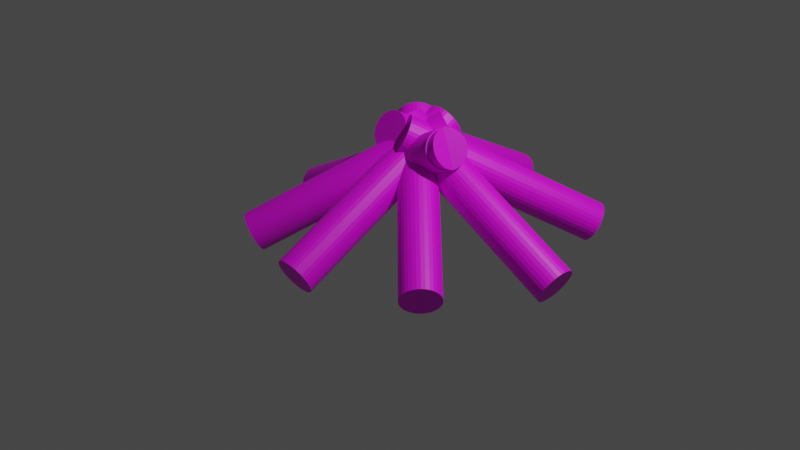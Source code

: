 # Source: ObjectUnlitCampfire.blend  (saved by Blender 3.4.6; exported with 4.5.12 LTS)
import bpy
from mathutils import Matrix  # noqa: F401  (used for matrix-valued properties, if any)

bpy.ops.wm.read_factory_settings(use_empty=True)
scene = bpy.context.scene
scene.name = 'Scene'

# ---- collections
col_collection = bpy.data.collections.new('Collection'); scene.collection.children.link(col_collection)

# ---- images (referenced by path relative to the original .blend; pixels are not part of the script)
import os
ASSET_DIR = os.environ.get("B2B_ASSET_DIR", "")  # directory of the original .blend (textures are referenced by path, not embedded)
HERE = os.path.dirname(os.path.abspath(__file__))  # packed textures are extracted next to this script under _unpacked/

def load_image(name, relpath, width, height, colorspace="sRGB"):
    """Load a texture the original file referenced (path relative to the .blend, or extracted next to this script)."""
    p = next((c for c in (os.path.join(HERE, relpath), os.path.join(ASSET_DIR, relpath)) if relpath and os.path.exists(c)), "")
    if p:
        img = bpy.data.images.load(p, check_existing=True)
        img.name = name
    else:  # same state as the original file: an image datablock whose file is absent (Cycles renders it pink)
        img = bpy.data.images.new(name, width, height)
        img.source = "FILE"
        img.filepath = "//" + (relpath or name)
    img.colorspace_settings.name = colorspace
    return img
img_objectunlitcampfire_texture_png = load_image('ObjectUnlitCampfire_Texture.png', 'ObjectUnlitCampfire_Texture.png', 1024, 1024, 'sRGB')

# ---- materials (node trees are filled in below, after node groups)
mat_material = bpy.data.materials.new('Material')
mat_material.alpha_threshold = 0.0
mat_material.use_transparent_shadow = False
mat_material.roughness = 0.5
mat_material.line_color = (0.0, 0.0, 0.0, 1.0)

# ---- material node trees
mat_material.use_nodes = True; mat_material.node_tree.nodes.clear()
_N = mat_material.node_tree.nodes; _L = mat_material.node_tree.links
n0 = _N.new('ShaderNodeOutputMaterial'); n0.name = 'Material Output'; n0.location = (300, 300)
n1 = _N.new('ShaderNodeBsdfPrincipled'); n1.name = 'Principled BSDF'; n1.location = (10, 300)
n1.distribution = 'GGX'
n1.subsurface_method = 'RANDOM_WALK_SKIN'
n1.inputs[3].default_value = 1.45
n1.inputs[27].default_value = (0.0, 0.0, 0.0, 1.0)
n1.inputs[28].default_value = 1.0
n2 = _N.new('ShaderNodeTexImage'); n2.name = 'Image Texture'; n2.location = (-393, 178)
n2.image = img_objectunlitcampfire_texture_png
_L.new(n1.outputs[0], n0.inputs[0])
_L.new(n2.outputs[0], n1.inputs[0])
n0.is_active_output = True

# ---- world
world_world = bpy.data.worlds.new('World'); scene.world = world_world
world_world.use_nodes = True; world_world.node_tree.nodes.clear()
_N = world_world.node_tree.nodes; _L = world_world.node_tree.links
n0 = _N.new('ShaderNodeOutputWorld'); n0.name = 'World Output'; n0.location = (300, 300)
n1 = _N.new('ShaderNodeBackground'); n1.name = 'Background'; n1.location = (10, 300)
n1.inputs[0].default_value = (0.05088, 0.05088, 0.05088, 1.0)
_L.new(n1.outputs[0], n0.inputs[0])
n0.is_active_output = True
world_world.color = (0.05088, 0.05088, 0.05088)
world_world.use_sun_shadow = False
world_world.sun_shadow_jitter_overblur = 0.0

# ---- cameras
cam_camera = bpy.data.cameras.new('Camera')
cam_camera.clip_end = 100.0
cam_camera.ortho_scale = 7.314

# ---- lights
light_light = bpy.data.lights.new('Light', 'POINT')
light_light.transmission_factor = 0.0
light_light.energy = 1000.0
light_light.shadow_soft_size = 0.1
light_light.shadow_maximum_resolution = 0.006
light_light.use_absolute_resolution = True

# ---- meshes
me_cylinder = bpy.data.meshes.new('Cylinder')
me_cylinder.from_pydata([(0.0, 0.2041, -1.105), (0.0, 0.2041, 1.105), (0.04062, 0.2002, -1.105), (0.04062, 0.2002, 1.105), (0.07968, 0.1886, -1.105), (0.07968, 0.1886, 1.105), (0.1157, 0.1697, -1.105), (0.1157, 0.1697, 1.105), (0.1472, 0.1443, -1.105), (0.1472, 0.1443, 1.105), (0.1731, 0.1134, -1.105), (0.1731, 0.1134, 1.105), (0.1924, 0.07811, -1.105), (0.1924, 0.07811, 1.105), (0.2042, 0.03982, -1.105), (0.2042, 0.03982, 1.105), (0.2082, 0.0, -1.105), (0.2082, 0.0, 1.105), (0.2042, -0.03982, -1.105), (0.2042, -0.03982, 1.105), (0.1924, -0.07811, -1.105), (0.1924, -0.07811, 1.105), (0.1731, -0.1134, -1.105), (0.1731, -0.1134, 1.105), (0.1472, -0.1443, -1.105), (0.1472, -0.1443, 1.105), (0.1157, -0.1697, -1.105), (0.1157, -0.1697, 1.105), (0.07968, -0.1886, -1.105), (0.07968, -0.1886, 1.105), (0.04062, -0.2002, -1.105), (0.04062, -0.2002, 1.105), (0.0, -0.2041, -1.105), (0.0, -0.2041, 1.105), (-0.04062, -0.2002, -1.105), (-0.04062, -0.2002, 1.105), (-0.07968, -0.1886, -1.105), (-0.07968, -0.1886, 1.105), (-0.1157, -0.1697, -1.105), (-0.1157, -0.1697, 1.105), (-0.1472, -0.1443, -1.105), (-0.1472, -0.1443, 1.105), (-0.1731, -0.1134, -1.105), (-0.1731, -0.1134, 1.105), (-0.1924, -0.07811, -1.105), (-0.1924, -0.07811, 1.105), (-0.2042, -0.03982, -1.105), (-0.2042, -0.03982, 1.105), (-0.2082, 0.0, -1.105), (-0.2082, 0.0, 1.105), (-0.2042, 0.03982, -1.105), (-0.2042, 0.03982, 1.105), (-0.1924, 0.07811, -1.105), (-0.1924, 0.07811, 1.105), (-0.1731, 0.1134, -1.105), (-0.1731, 0.1134, 1.105), (-0.1472, 0.1443, -1.105), (-0.1472, 0.1443, 1.105), (-0.1157, 0.1697, -1.105), (-0.1157, 0.1697, 1.105), (-0.07968, 0.1886, -1.105), (-0.07968, 0.1886, 1.105), (-0.04062, 0.2002, -1.105), (-0.04062, 0.2002, 1.105)], [], [(0, 1, 3, 2), (2, 3, 5, 4), (4, 5, 7, 6), (6, 7, 9, 8), (8, 9, 11, 10), (10, 11, 13, 12), (12, 13, 15, 14), (14, 15, 17, 16), (16, 17, 19, 18), (18, 19, 21, 20), (20, 21, 23, 22), (22, 23, 25, 24), (24, 25, 27, 26), (26, 27, 29, 28), (28, 29, 31, 30), (30, 31, 33, 32), (32, 33, 35, 34), (34, 35, 37, 36), (36, 37, 39, 38), (38, 39, 41, 40), (40, 41, 43, 42), (42, 43, 45, 44), (44, 45, 47, 46), (46, 47, 49, 48), (48, 49, 51, 50), (50, 51, 53, 52), (52, 53, 55, 54), (54, 55, 57, 56), (56, 57, 59, 58), (58, 59, 61, 60), (3, 1, 63, 61, 59, 57, 55, 53, 51, 49, 47, 45, 43, 41, 39, 37, 35, 33, 31, 29, 27, 25, 23, 21, 19, 17, 15, 13, 11, 9, 7, 5), (60, 61, 63, 62), (62, 63, 1, 0), (0, 2, 4, 6, 8, 10, 12, 14, 16, 18, 20, 22, 24, 26, 28, 30, 32, 34, 36, 38, 40, 42, 44, 46, 48, 50, 52, 54, 56, 58, 60, 62)])
_uv = me_cylinder.uv_layers.new(name='UVMap')
_uv.uv.foreach_set('vector', [1.0, 0.5, 1.0, 1.0, 0.9688, 1.0, 0.9688, 0.5, 0.9688, 0.5, 0.9688, 1.0, 0.9375, 1.0, 0.9375, 0.5, 0.9375, 0.5, 0.9375, 1.0, 0.9062, 1.0, 0.9062, 0.5, 0.9062, 0.5, 0.9062, 1.0, 0.875, 1.0, 0.875, 0.5, 0.875, 0.5, 0.875, 1.0, 0.8438, 1.0, 0.8438, 0.5, 0.8438, 0.5, 0.8438, 1.0, 0.8125, 1.0, 0.8125, 0.5, 0.8125, 0.5, 0.8125, 1.0, 0.7812, 1.0, 0.7812, 0.5, 0.7812, 0.5, 0.7812, 1.0, 0.75, 1.0, 0.75, 0.5, 0.75, 0.5, 0.75, 1.0, 0.7188, 1.0, 0.7188, 0.5, 0.7188, 0.5, 0.7188, 1.0, 0.6875, 1.0, 0.6875, 0.5, 0.6875, 0.5, 0.6875, 1.0, 0.6562, 1.0, 0.6562, 0.5, 0.6562, 0.5, 0.6562, 1.0, 0.625, 1.0, 0.625, 0.5, 0.625, 0.5, 0.625, 1.0, 0.5938, 1.0, 0.5938, 0.5, 0.5938, 0.5, 0.5938, 1.0, 0.5625, 1.0, 0.5625, 0.5, 0.5625, 0.5, 0.5625, 1.0, 0.5312, 1.0, 0.5312, 0.5, 0.5312, 0.5, 0.5312, 1.0, 0.5, 1.0, 0.5, 0.5, 0.5, 0.5, 0.5, 1.0, 0.4688, 1.0, 0.4688, 0.5, 0.4688, 0.5, 0.4688, 1.0, 0.4375, 1.0, 0.4375, 0.5, 0.4375, 0.5, 0.4375, 1.0, 0.4062, 1.0, 0.4062, 0.5, 0.4062, 0.5, 0.4062, 1.0, 0.375, 1.0, 0.375, 0.5, 0.375, 0.5, 0.375, 1.0, 0.3438, 1.0, 0.3438, 0.5, 0.3438, 0.5, 0.3438, 1.0, 0.3125, 1.0, 0.3125, 0.5, 0.3125, 0.5, 0.3125, 1.0, 0.2812, 1.0, 0.2812, 0.5, 0.2812, 0.5, 0.2812, 1.0, 0.25, 1.0, 0.25, 0.5, 0.25, 0.5, 0.25, 1.0, 0.2188, 1.0, 0.2188, 0.5, 0.2188, 0.5, 0.2188, 1.0, 0.1875, 1.0, 0.1875, 0.5, 0.1875, 0.5, 0.1875, 1.0, 0.1562, 1.0, 0.1562, 0.5, 0.1562, 0.5, 0.1562, 1.0, 0.125, 1.0, 0.125, 0.5, 0.125, 0.5, 0.125, 1.0, 0.09375, 1.0, 0.09375, 0.5, 0.09375, 0.5, 0.09375, 1.0, 0.0625, 1.0, 0.0625, 0.5, 0.2968, 0.4854, 0.25, 0.49, 0.2032, 0.4854, 0.1582, 0.4717, 0.1167, 0.4496, 0.08029, 0.4197, 0.05045, 0.3833, 0.02827, 0.3418, 0.01461, 0.2968, 0.01, 0.25, 0.01461, 0.2032, 0.02827, 0.1582, 0.05045, 0.1167, 0.08029, 0.08029, 0.1167, 0.05045, 0.1582, 0.02827, 0.2032, 0.01461, 0.25, 0.01, 0.2968, 0.01461, 0.3418, 0.02827, 0.3833, 0.05045, 0.4197, 0.08029, 0.4496, 0.1167, 0.4717, 0.1582, 0.4854, 0.2032, 0.49, 0.25, 0.4854, 0.2968, 0.4717, 0.3418, 0.4496, 0.3833, 0.4197, 0.4197, 0.3833, 0.4496, 0.3418, 0.4717, 0.0625, 0.5, 0.0625, 1.0, 0.03125, 1.0, 0.03125, 0.5, 0.03125, 0.5, 0.03125, 1.0, 0.0, 1.0, 0.0, 0.5, 0.75, 0.49, 0.7968, 0.4854, 0.8418, 0.4717, 0.8833, 0.4496, 0.9197, 0.4197, 0.9496, 0.3833, 0.9717, 0.3418, 0.9854, 0.2968, 0.99, 0.25, 0.9854, 0.2032, 0.9717, 0.1582, 0.9496, 0.1167, 0.9197, 0.08029, 0.8833, 0.05045, 0.8418, 0.02827, 0.7968, 0.01461, 0.75, 0.01, 0.7032, 0.01461, 0.6582, 0.02827, 0.6167, 0.05045, 0.5803, 0.08029, 0.5504, 0.1167, 0.5283, 0.1582, 0.5146, 0.2032, 0.51, 0.25, 0.5146, 0.2968, 0.5283, 0.3418, 0.5504, 0.3833, 0.5803, 0.4197, 0.6167, 0.4496, 0.6582, 0.4717, 0.7032, 0.4854])
me_cylinder.materials.append(mat_material)
me_cylinder.update()
me_cylinder_001 = bpy.data.meshes.new('Cylinder.001')
me_cylinder_001.from_pydata([(0.0, 0.2041, -1.105), (0.0, 0.2041, 1.105), (0.04062, 0.2002, -1.105), (0.04062, 0.2002, 1.105), (0.07968, 0.1886, -1.105), (0.07968, 0.1886, 1.105), (0.1157, 0.1697, -1.105), (0.1157, 0.1697, 1.105), (0.1472, 0.1443, -1.105), (0.1472, 0.1443, 1.105), (0.1731, 0.1134, -1.105), (0.1731, 0.1134, 1.105), (0.1924, 0.07811, -1.105), (0.1924, 0.07811, 1.105), (0.2042, 0.03982, -1.105), (0.2042, 0.03982, 1.105), (0.2082, 0.0, -1.105), (0.2082, 0.0, 1.105), (0.2042, -0.03982, -1.105), (0.2042, -0.03982, 1.105), (0.1924, -0.07811, -1.105), (0.1924, -0.07811, 1.105), (0.1731, -0.1134, -1.105), (0.1731, -0.1134, 1.105), (0.1472, -0.1443, -1.105), (0.1472, -0.1443, 1.105), (0.1157, -0.1697, -1.105), (0.1157, -0.1697, 1.105), (0.07968, -0.1886, -1.105), (0.07968, -0.1886, 1.105), (0.04062, -0.2002, -1.105), (0.04062, -0.2002, 1.105), (0.0, -0.2041, -1.105), (0.0, -0.2041, 1.105), (-0.04062, -0.2002, -1.105), (-0.04062, -0.2002, 1.105), (-0.07968, -0.1886, -1.105), (-0.07968, -0.1886, 1.105), (-0.1157, -0.1697, -1.105), (-0.1157, -0.1697, 1.105), (-0.1472, -0.1443, -1.105), (-0.1472, -0.1443, 1.105), (-0.1731, -0.1134, -1.105), (-0.1731, -0.1134, 1.105), (-0.1924, -0.07811, -1.105), (-0.1924, -0.07811, 1.105), (-0.2042, -0.03982, -1.105), (-0.2042, -0.03982, 1.105), (-0.2082, 0.0, -1.105), (-0.2082, 0.0, 1.105), (-0.2042, 0.03982, -1.105), (-0.2042, 0.03982, 1.105), (-0.1924, 0.07811, -1.105), (-0.1924, 0.07811, 1.105), (-0.1731, 0.1134, -1.105), (-0.1731, 0.1134, 1.105), (-0.1472, 0.1443, -1.105), (-0.1472, 0.1443, 1.105), (-0.1157, 0.1697, -1.105), (-0.1157, 0.1697, 1.105), (-0.07968, 0.1886, -1.105), (-0.07968, 0.1886, 1.105), (-0.04062, 0.2002, -1.105), (-0.04062, 0.2002, 1.105)], [], [(0, 1, 3, 2), (2, 3, 5, 4), (4, 5, 7, 6), (6, 7, 9, 8), (8, 9, 11, 10), (10, 11, 13, 12), (12, 13, 15, 14), (14, 15, 17, 16), (16, 17, 19, 18), (18, 19, 21, 20), (20, 21, 23, 22), (22, 23, 25, 24), (24, 25, 27, 26), (26, 27, 29, 28), (28, 29, 31, 30), (30, 31, 33, 32), (32, 33, 35, 34), (34, 35, 37, 36), (36, 37, 39, 38), (38, 39, 41, 40), (40, 41, 43, 42), (42, 43, 45, 44), (44, 45, 47, 46), (46, 47, 49, 48), (48, 49, 51, 50), (50, 51, 53, 52), (52, 53, 55, 54), (54, 55, 57, 56), (56, 57, 59, 58), (58, 59, 61, 60), (3, 1, 63, 61, 59, 57, 55, 53, 51, 49, 47, 45, 43, 41, 39, 37, 35, 33, 31, 29, 27, 25, 23, 21, 19, 17, 15, 13, 11, 9, 7, 5), (60, 61, 63, 62), (62, 63, 1, 0), (0, 2, 4, 6, 8, 10, 12, 14, 16, 18, 20, 22, 24, 26, 28, 30, 32, 34, 36, 38, 40, 42, 44, 46, 48, 50, 52, 54, 56, 58, 60, 62)])
_uv = me_cylinder_001.uv_layers.new(name='UVMap')
_uv.uv.foreach_set('vector', [1.0, 0.5, 1.0, 1.0, 0.9688, 1.0, 0.9688, 0.5, 0.9688, 0.5, 0.9688, 1.0, 0.9375, 1.0, 0.9375, 0.5, 0.9375, 0.5, 0.9375, 1.0, 0.9062, 1.0, 0.9062, 0.5, 0.9062, 0.5, 0.9062, 1.0, 0.875, 1.0, 0.875, 0.5, 0.875, 0.5, 0.875, 1.0, 0.8438, 1.0, 0.8438, 0.5, 0.8438, 0.5, 0.8438, 1.0, 0.8125, 1.0, 0.8125, 0.5, 0.8125, 0.5, 0.8125, 1.0, 0.7812, 1.0, 0.7812, 0.5, 0.7812, 0.5, 0.7812, 1.0, 0.75, 1.0, 0.75, 0.5, 0.75, 0.5, 0.75, 1.0, 0.7188, 1.0, 0.7188, 0.5, 0.7188, 0.5, 0.7188, 1.0, 0.6875, 1.0, 0.6875, 0.5, 0.6875, 0.5, 0.6875, 1.0, 0.6562, 1.0, 0.6562, 0.5, 0.6562, 0.5, 0.6562, 1.0, 0.625, 1.0, 0.625, 0.5, 0.625, 0.5, 0.625, 1.0, 0.5938, 1.0, 0.5938, 0.5, 0.5938, 0.5, 0.5938, 1.0, 0.5625, 1.0, 0.5625, 0.5, 0.5625, 0.5, 0.5625, 1.0, 0.5312, 1.0, 0.5312, 0.5, 0.5312, 0.5, 0.5312, 1.0, 0.5, 1.0, 0.5, 0.5, 0.5, 0.5, 0.5, 1.0, 0.4688, 1.0, 0.4688, 0.5, 0.4688, 0.5, 0.4688, 1.0, 0.4375, 1.0, 0.4375, 0.5, 0.4375, 0.5, 0.4375, 1.0, 0.4062, 1.0, 0.4062, 0.5, 0.4062, 0.5, 0.4062, 1.0, 0.375, 1.0, 0.375, 0.5, 0.375, 0.5, 0.375, 1.0, 0.3438, 1.0, 0.3438, 0.5, 0.3438, 0.5, 0.3438, 1.0, 0.3125, 1.0, 0.3125, 0.5, 0.3125, 0.5, 0.3125, 1.0, 0.2812, 1.0, 0.2812, 0.5, 0.2812, 0.5, 0.2812, 1.0, 0.25, 1.0, 0.25, 0.5, 0.25, 0.5, 0.25, 1.0, 0.2188, 1.0, 0.2188, 0.5, 0.2188, 0.5, 0.2188, 1.0, 0.1875, 1.0, 0.1875, 0.5, 0.1875, 0.5, 0.1875, 1.0, 0.1562, 1.0, 0.1562, 0.5, 0.1562, 0.5, 0.1562, 1.0, 0.125, 1.0, 0.125, 0.5, 0.125, 0.5, 0.125, 1.0, 0.09375, 1.0, 0.09375, 0.5, 0.09375, 0.5, 0.09375, 1.0, 0.0625, 1.0, 0.0625, 0.5, 0.2968, 0.4854, 0.25, 0.49, 0.2032, 0.4854, 0.1582, 0.4717, 0.1167, 0.4496, 0.08029, 0.4197, 0.05045, 0.3833, 0.02827, 0.3418, 0.01461, 0.2968, 0.01, 0.25, 0.01461, 0.2032, 0.02827, 0.1582, 0.05045, 0.1167, 0.08029, 0.08029, 0.1167, 0.05045, 0.1582, 0.02827, 0.2032, 0.01461, 0.25, 0.01, 0.2968, 0.01461, 0.3418, 0.02827, 0.3833, 0.05045, 0.4197, 0.08029, 0.4496, 0.1167, 0.4717, 0.1582, 0.4854, 0.2032, 0.49, 0.25, 0.4854, 0.2968, 0.4717, 0.3418, 0.4496, 0.3833, 0.4197, 0.4197, 0.3833, 0.4496, 0.3418, 0.4717, 0.0625, 0.5, 0.0625, 1.0, 0.03125, 1.0, 0.03125, 0.5, 0.03125, 0.5, 0.03125, 1.0, 0.0, 1.0, 0.0, 0.5, 0.75, 0.49, 0.7968, 0.4854, 0.8418, 0.4717, 0.8833, 0.4496, 0.9197, 0.4197, 0.9496, 0.3833, 0.9717, 0.3418, 0.9854, 0.2968, 0.99, 0.25, 0.9854, 0.2032, 0.9717, 0.1582, 0.9496, 0.1167, 0.9197, 0.08029, 0.8833, 0.05045, 0.8418, 0.02827, 0.7968, 0.01461, 0.75, 0.01, 0.7032, 0.01461, 0.6582, 0.02827, 0.6167, 0.05045, 0.5803, 0.08029, 0.5504, 0.1167, 0.5283, 0.1582, 0.5146, 0.2032, 0.51, 0.25, 0.5146, 0.2968, 0.5283, 0.3418, 0.5504, 0.3833, 0.5803, 0.4197, 0.6167, 0.4496, 0.6582, 0.4717, 0.7032, 0.4854])
me_cylinder_001.materials.append(mat_material)
me_cylinder_001.update()
me_cylinder_002 = bpy.data.meshes.new('Cylinder.002')
me_cylinder_002.from_pydata([(0.0, 0.2041, -1.105), (0.0, 0.2041, 1.105), (0.04062, 0.2002, -1.105), (0.04062, 0.2002, 1.105), (0.07968, 0.1886, -1.105), (0.07968, 0.1886, 1.105), (0.1157, 0.1697, -1.105), (0.1157, 0.1697, 1.105), (0.1472, 0.1443, -1.105), (0.1472, 0.1443, 1.105), (0.1731, 0.1134, -1.105), (0.1731, 0.1134, 1.105), (0.1924, 0.07811, -1.105), (0.1924, 0.07811, 1.105), (0.2042, 0.03982, -1.105), (0.2042, 0.03982, 1.105), (0.2082, 0.0, -1.105), (0.2082, 0.0, 1.105), (0.2042, -0.03982, -1.105), (0.2042, -0.03982, 1.105), (0.1924, -0.07811, -1.105), (0.1924, -0.07811, 1.105), (0.1731, -0.1134, -1.105), (0.1731, -0.1134, 1.105), (0.1472, -0.1443, -1.105), (0.1472, -0.1443, 1.105), (0.1157, -0.1697, -1.105), (0.1157, -0.1697, 1.105), (0.07968, -0.1886, -1.105), (0.07968, -0.1886, 1.105), (0.04062, -0.2002, -1.105), (0.04062, -0.2002, 1.105), (0.0, -0.2041, -1.105), (0.0, -0.2041, 1.105), (-0.04062, -0.2002, -1.105), (-0.04062, -0.2002, 1.105), (-0.07968, -0.1886, -1.105), (-0.07968, -0.1886, 1.105), (-0.1157, -0.1697, -1.105), (-0.1157, -0.1697, 1.105), (-0.1472, -0.1443, -1.105), (-0.1472, -0.1443, 1.105), (-0.1731, -0.1134, -1.105), (-0.1731, -0.1134, 1.105), (-0.1924, -0.07811, -1.105), (-0.1924, -0.07811, 1.105), (-0.2042, -0.03982, -1.105), (-0.2042, -0.03982, 1.105), (-0.2082, 0.0, -1.105), (-0.2082, 0.0, 1.105), (-0.2042, 0.03982, -1.105), (-0.2042, 0.03982, 1.105), (-0.1924, 0.07811, -1.105), (-0.1924, 0.07811, 1.105), (-0.1731, 0.1134, -1.105), (-0.1731, 0.1134, 1.105), (-0.1472, 0.1443, -1.105), (-0.1472, 0.1443, 1.105), (-0.1157, 0.1697, -1.105), (-0.1157, 0.1697, 1.105), (-0.07968, 0.1886, -1.105), (-0.07968, 0.1886, 1.105), (-0.04062, 0.2002, -1.105), (-0.04062, 0.2002, 1.105)], [], [(0, 1, 3, 2), (2, 3, 5, 4), (4, 5, 7, 6), (6, 7, 9, 8), (8, 9, 11, 10), (10, 11, 13, 12), (12, 13, 15, 14), (14, 15, 17, 16), (16, 17, 19, 18), (18, 19, 21, 20), (20, 21, 23, 22), (22, 23, 25, 24), (24, 25, 27, 26), (26, 27, 29, 28), (28, 29, 31, 30), (30, 31, 33, 32), (32, 33, 35, 34), (34, 35, 37, 36), (36, 37, 39, 38), (38, 39, 41, 40), (40, 41, 43, 42), (42, 43, 45, 44), (44, 45, 47, 46), (46, 47, 49, 48), (48, 49, 51, 50), (50, 51, 53, 52), (52, 53, 55, 54), (54, 55, 57, 56), (56, 57, 59, 58), (58, 59, 61, 60), (3, 1, 63, 61, 59, 57, 55, 53, 51, 49, 47, 45, 43, 41, 39, 37, 35, 33, 31, 29, 27, 25, 23, 21, 19, 17, 15, 13, 11, 9, 7, 5), (60, 61, 63, 62), (62, 63, 1, 0), (0, 2, 4, 6, 8, 10, 12, 14, 16, 18, 20, 22, 24, 26, 28, 30, 32, 34, 36, 38, 40, 42, 44, 46, 48, 50, 52, 54, 56, 58, 60, 62)])
_uv = me_cylinder_002.uv_layers.new(name='UVMap')
_uv.uv.foreach_set('vector', [1.0, 0.5, 1.0, 1.0, 0.9688, 1.0, 0.9688, 0.5, 0.9688, 0.5, 0.9688, 1.0, 0.9375, 1.0, 0.9375, 0.5, 0.9375, 0.5, 0.9375, 1.0, 0.9062, 1.0, 0.9062, 0.5, 0.9062, 0.5, 0.9062, 1.0, 0.875, 1.0, 0.875, 0.5, 0.875, 0.5, 0.875, 1.0, 0.8438, 1.0, 0.8438, 0.5, 0.8438, 0.5, 0.8438, 1.0, 0.8125, 1.0, 0.8125, 0.5, 0.8125, 0.5, 0.8125, 1.0, 0.7812, 1.0, 0.7812, 0.5, 0.7812, 0.5, 0.7812, 1.0, 0.75, 1.0, 0.75, 0.5, 0.75, 0.5, 0.75, 1.0, 0.7188, 1.0, 0.7188, 0.5, 0.7188, 0.5, 0.7188, 1.0, 0.6875, 1.0, 0.6875, 0.5, 0.6875, 0.5, 0.6875, 1.0, 0.6562, 1.0, 0.6562, 0.5, 0.6562, 0.5, 0.6562, 1.0, 0.625, 1.0, 0.625, 0.5, 0.625, 0.5, 0.625, 1.0, 0.5938, 1.0, 0.5938, 0.5, 0.5938, 0.5, 0.5938, 1.0, 0.5625, 1.0, 0.5625, 0.5, 0.5625, 0.5, 0.5625, 1.0, 0.5312, 1.0, 0.5312, 0.5, 0.5312, 0.5, 0.5312, 1.0, 0.5, 1.0, 0.5, 0.5, 0.5, 0.5, 0.5, 1.0, 0.4688, 1.0, 0.4688, 0.5, 0.4688, 0.5, 0.4688, 1.0, 0.4375, 1.0, 0.4375, 0.5, 0.4375, 0.5, 0.4375, 1.0, 0.4062, 1.0, 0.4062, 0.5, 0.4062, 0.5, 0.4062, 1.0, 0.375, 1.0, 0.375, 0.5, 0.375, 0.5, 0.375, 1.0, 0.3438, 1.0, 0.3438, 0.5, 0.3438, 0.5, 0.3438, 1.0, 0.3125, 1.0, 0.3125, 0.5, 0.3125, 0.5, 0.3125, 1.0, 0.2812, 1.0, 0.2812, 0.5, 0.2812, 0.5, 0.2812, 1.0, 0.25, 1.0, 0.25, 0.5, 0.25, 0.5, 0.25, 1.0, 0.2188, 1.0, 0.2188, 0.5, 0.2188, 0.5, 0.2188, 1.0, 0.1875, 1.0, 0.1875, 0.5, 0.1875, 0.5, 0.1875, 1.0, 0.1562, 1.0, 0.1562, 0.5, 0.1562, 0.5, 0.1562, 1.0, 0.125, 1.0, 0.125, 0.5, 0.125, 0.5, 0.125, 1.0, 0.09375, 1.0, 0.09375, 0.5, 0.09375, 0.5, 0.09375, 1.0, 0.0625, 1.0, 0.0625, 0.5, 0.2968, 0.4854, 0.25, 0.49, 0.2032, 0.4854, 0.1582, 0.4717, 0.1167, 0.4496, 0.08029, 0.4197, 0.05045, 0.3833, 0.02827, 0.3418, 0.01461, 0.2968, 0.01, 0.25, 0.01461, 0.2032, 0.02827, 0.1582, 0.05045, 0.1167, 0.08029, 0.08029, 0.1167, 0.05045, 0.1582, 0.02827, 0.2032, 0.01461, 0.25, 0.01, 0.2968, 0.01461, 0.3418, 0.02827, 0.3833, 0.05045, 0.4197, 0.08029, 0.4496, 0.1167, 0.4717, 0.1582, 0.4854, 0.2032, 0.49, 0.25, 0.4854, 0.2968, 0.4717, 0.3418, 0.4496, 0.3833, 0.4197, 0.4197, 0.3833, 0.4496, 0.3418, 0.4717, 0.0625, 0.5, 0.0625, 1.0, 0.03125, 1.0, 0.03125, 0.5, 0.03125, 0.5, 0.03125, 1.0, 0.0, 1.0, 0.0, 0.5, 0.75, 0.49, 0.7968, 0.4854, 0.8418, 0.4717, 0.8833, 0.4496, 0.9197, 0.4197, 0.9496, 0.3833, 0.9717, 0.3418, 0.9854, 0.2968, 0.99, 0.25, 0.9854, 0.2032, 0.9717, 0.1582, 0.9496, 0.1167, 0.9197, 0.08029, 0.8833, 0.05045, 0.8418, 0.02827, 0.7968, 0.01461, 0.75, 0.01, 0.7032, 0.01461, 0.6582, 0.02827, 0.6167, 0.05045, 0.5803, 0.08029, 0.5504, 0.1167, 0.5283, 0.1582, 0.5146, 0.2032, 0.51, 0.25, 0.5146, 0.2968, 0.5283, 0.3418, 0.5504, 0.3833, 0.5803, 0.4197, 0.6167, 0.4496, 0.6582, 0.4717, 0.7032, 0.4854])
me_cylinder_002.materials.append(mat_material)
me_cylinder_002.update()
me_cylinder_003 = bpy.data.meshes.new('Cylinder.003')
me_cylinder_003.from_pydata([(0.0, 0.2041, -1.105), (0.0, 0.2041, 1.105), (0.04062, 0.2002, -1.105), (0.04062, 0.2002, 1.105), (0.07968, 0.1886, -1.105), (0.07968, 0.1886, 1.105), (0.1157, 0.1697, -1.105), (0.1157, 0.1697, 1.105), (0.1472, 0.1443, -1.105), (0.1472, 0.1443, 1.105), (0.1731, 0.1134, -1.105), (0.1731, 0.1134, 1.105), (0.1924, 0.07811, -1.105), (0.1924, 0.07811, 1.105), (0.2042, 0.03982, -1.105), (0.2042, 0.03982, 1.105), (0.2082, 0.0, -1.105), (0.2082, 0.0, 1.105), (0.2042, -0.03982, -1.105), (0.2042, -0.03982, 1.105), (0.1924, -0.07811, -1.105), (0.1924, -0.07811, 1.105), (0.1731, -0.1134, -1.105), (0.1731, -0.1134, 1.105), (0.1472, -0.1443, -1.105), (0.1472, -0.1443, 1.105), (0.1157, -0.1697, -1.105), (0.1157, -0.1697, 1.105), (0.07968, -0.1886, -1.105), (0.07968, -0.1886, 1.105), (0.04062, -0.2002, -1.105), (0.04062, -0.2002, 1.105), (0.0, -0.2041, -1.105), (0.0, -0.2041, 1.105), (-0.04062, -0.2002, -1.105), (-0.04062, -0.2002, 1.105), (-0.07968, -0.1886, -1.105), (-0.07968, -0.1886, 1.105), (-0.1157, -0.1697, -1.105), (-0.1157, -0.1697, 1.105), (-0.1472, -0.1443, -1.105), (-0.1472, -0.1443, 1.105), (-0.1731, -0.1134, -1.105), (-0.1731, -0.1134, 1.105), (-0.1924, -0.07811, -1.105), (-0.1924, -0.07811, 1.105), (-0.2042, -0.03982, -1.105), (-0.2042, -0.03982, 1.105), (-0.2082, 0.0, -1.105), (-0.2082, 0.0, 1.105), (-0.2042, 0.03982, -1.105), (-0.2042, 0.03982, 1.105), (-0.1924, 0.07811, -1.105), (-0.1924, 0.07811, 1.105), (-0.1731, 0.1134, -1.105), (-0.1731, 0.1134, 1.105), (-0.1472, 0.1443, -1.105), (-0.1472, 0.1443, 1.105), (-0.1157, 0.1697, -1.105), (-0.1157, 0.1697, 1.105), (-0.07968, 0.1886, -1.105), (-0.07968, 0.1886, 1.105), (-0.04062, 0.2002, -1.105), (-0.04062, 0.2002, 1.105)], [], [(0, 1, 3, 2), (2, 3, 5, 4), (4, 5, 7, 6), (6, 7, 9, 8), (8, 9, 11, 10), (10, 11, 13, 12), (12, 13, 15, 14), (14, 15, 17, 16), (16, 17, 19, 18), (18, 19, 21, 20), (20, 21, 23, 22), (22, 23, 25, 24), (24, 25, 27, 26), (26, 27, 29, 28), (28, 29, 31, 30), (30, 31, 33, 32), (32, 33, 35, 34), (34, 35, 37, 36), (36, 37, 39, 38), (38, 39, 41, 40), (40, 41, 43, 42), (42, 43, 45, 44), (44, 45, 47, 46), (46, 47, 49, 48), (48, 49, 51, 50), (50, 51, 53, 52), (52, 53, 55, 54), (54, 55, 57, 56), (56, 57, 59, 58), (58, 59, 61, 60), (3, 1, 63, 61, 59, 57, 55, 53, 51, 49, 47, 45, 43, 41, 39, 37, 35, 33, 31, 29, 27, 25, 23, 21, 19, 17, 15, 13, 11, 9, 7, 5), (60, 61, 63, 62), (62, 63, 1, 0), (0, 2, 4, 6, 8, 10, 12, 14, 16, 18, 20, 22, 24, 26, 28, 30, 32, 34, 36, 38, 40, 42, 44, 46, 48, 50, 52, 54, 56, 58, 60, 62)])
_uv = me_cylinder_003.uv_layers.new(name='UVMap')
_uv.uv.foreach_set('vector', [1.0, 0.5, 1.0, 1.0, 0.9688, 1.0, 0.9688, 0.5, 0.9688, 0.5, 0.9688, 1.0, 0.9375, 1.0, 0.9375, 0.5, 0.9375, 0.5, 0.9375, 1.0, 0.9062, 1.0, 0.9062, 0.5, 0.9062, 0.5, 0.9062, 1.0, 0.875, 1.0, 0.875, 0.5, 0.875, 0.5, 0.875, 1.0, 0.8438, 1.0, 0.8438, 0.5, 0.8438, 0.5, 0.8438, 1.0, 0.8125, 1.0, 0.8125, 0.5, 0.8125, 0.5, 0.8125, 1.0, 0.7812, 1.0, 0.7812, 0.5, 0.7812, 0.5, 0.7812, 1.0, 0.75, 1.0, 0.75, 0.5, 0.75, 0.5, 0.75, 1.0, 0.7188, 1.0, 0.7188, 0.5, 0.7188, 0.5, 0.7188, 1.0, 0.6875, 1.0, 0.6875, 0.5, 0.6875, 0.5, 0.6875, 1.0, 0.6562, 1.0, 0.6562, 0.5, 0.6562, 0.5, 0.6562, 1.0, 0.625, 1.0, 0.625, 0.5, 0.625, 0.5, 0.625, 1.0, 0.5938, 1.0, 0.5938, 0.5, 0.5938, 0.5, 0.5938, 1.0, 0.5625, 1.0, 0.5625, 0.5, 0.5625, 0.5, 0.5625, 1.0, 0.5312, 1.0, 0.5312, 0.5, 0.5312, 0.5, 0.5312, 1.0, 0.5, 1.0, 0.5, 0.5, 0.5, 0.5, 0.5, 1.0, 0.4688, 1.0, 0.4688, 0.5, 0.4688, 0.5, 0.4688, 1.0, 0.4375, 1.0, 0.4375, 0.5, 0.4375, 0.5, 0.4375, 1.0, 0.4062, 1.0, 0.4062, 0.5, 0.4062, 0.5, 0.4062, 1.0, 0.375, 1.0, 0.375, 0.5, 0.375, 0.5, 0.375, 1.0, 0.3438, 1.0, 0.3438, 0.5, 0.3438, 0.5, 0.3438, 1.0, 0.3125, 1.0, 0.3125, 0.5, 0.3125, 0.5, 0.3125, 1.0, 0.2812, 1.0, 0.2812, 0.5, 0.2812, 0.5, 0.2812, 1.0, 0.25, 1.0, 0.25, 0.5, 0.25, 0.5, 0.25, 1.0, 0.2188, 1.0, 0.2188, 0.5, 0.2188, 0.5, 0.2188, 1.0, 0.1875, 1.0, 0.1875, 0.5, 0.1875, 0.5, 0.1875, 1.0, 0.1562, 1.0, 0.1562, 0.5, 0.1562, 0.5, 0.1562, 1.0, 0.125, 1.0, 0.125, 0.5, 0.125, 0.5, 0.125, 1.0, 0.09375, 1.0, 0.09375, 0.5, 0.09375, 0.5, 0.09375, 1.0, 0.0625, 1.0, 0.0625, 0.5, 0.2968, 0.4854, 0.25, 0.49, 0.2032, 0.4854, 0.1582, 0.4717, 0.1167, 0.4496, 0.08029, 0.4197, 0.05045, 0.3833, 0.02827, 0.3418, 0.01461, 0.2968, 0.01, 0.25, 0.01461, 0.2032, 0.02827, 0.1582, 0.05045, 0.1167, 0.08029, 0.08029, 0.1167, 0.05045, 0.1582, 0.02827, 0.2032, 0.01461, 0.25, 0.01, 0.2968, 0.01461, 0.3418, 0.02827, 0.3833, 0.05045, 0.4197, 0.08029, 0.4496, 0.1167, 0.4717, 0.1582, 0.4854, 0.2032, 0.49, 0.25, 0.4854, 0.2968, 0.4717, 0.3418, 0.4496, 0.3833, 0.4197, 0.4197, 0.3833, 0.4496, 0.3418, 0.4717, 0.0625, 0.5, 0.0625, 1.0, 0.03125, 1.0, 0.03125, 0.5, 0.03125, 0.5, 0.03125, 1.0, 0.0, 1.0, 0.0, 0.5, 0.75, 0.49, 0.7968, 0.4854, 0.8418, 0.4717, 0.8833, 0.4496, 0.9197, 0.4197, 0.9496, 0.3833, 0.9717, 0.3418, 0.9854, 0.2968, 0.99, 0.25, 0.9854, 0.2032, 0.9717, 0.1582, 0.9496, 0.1167, 0.9197, 0.08029, 0.8833, 0.05045, 0.8418, 0.02827, 0.7968, 0.01461, 0.75, 0.01, 0.7032, 0.01461, 0.6582, 0.02827, 0.6167, 0.05045, 0.5803, 0.08029, 0.5504, 0.1167, 0.5283, 0.1582, 0.5146, 0.2032, 0.51, 0.25, 0.5146, 0.2968, 0.5283, 0.3418, 0.5504, 0.3833, 0.5803, 0.4197, 0.6167, 0.4496, 0.6582, 0.4717, 0.7032, 0.4854])
me_cylinder_003.materials.append(mat_material)
me_cylinder_003.update()
me_cylinder_004 = bpy.data.meshes.new('Cylinder.004')
me_cylinder_004.from_pydata([(0.0, 0.2041, -1.105), (0.0, 0.2041, 1.105), (0.04062, 0.2002, -1.105), (0.04062, 0.2002, 1.105), (0.07968, 0.1886, -1.105), (0.07968, 0.1886, 1.105), (0.1157, 0.1697, -1.105), (0.1157, 0.1697, 1.105), (0.1472, 0.1443, -1.105), (0.1472, 0.1443, 1.105), (0.1731, 0.1134, -1.105), (0.1731, 0.1134, 1.105), (0.1924, 0.07811, -1.105), (0.1924, 0.07811, 1.105), (0.2042, 0.03982, -1.105), (0.2042, 0.03982, 1.105), (0.2082, 0.0, -1.105), (0.2082, 0.0, 1.105), (0.2042, -0.03982, -1.105), (0.2042, -0.03982, 1.105), (0.1924, -0.07811, -1.105), (0.1924, -0.07811, 1.105), (0.1731, -0.1134, -1.105), (0.1731, -0.1134, 1.105), (0.1472, -0.1443, -1.105), (0.1472, -0.1443, 1.105), (0.1157, -0.1697, -1.105), (0.1157, -0.1697, 1.105), (0.07968, -0.1886, -1.105), (0.07968, -0.1886, 1.105), (0.04062, -0.2002, -1.105), (0.04062, -0.2002, 1.105), (0.0, -0.2041, -1.105), (0.0, -0.2041, 1.105), (-0.04062, -0.2002, -1.105), (-0.04062, -0.2002, 1.105), (-0.07968, -0.1886, -1.105), (-0.07968, -0.1886, 1.105), (-0.1157, -0.1697, -1.105), (-0.1157, -0.1697, 1.105), (-0.1472, -0.1443, -1.105), (-0.1472, -0.1443, 1.105), (-0.1731, -0.1134, -1.105), (-0.1731, -0.1134, 1.105), (-0.1924, -0.07811, -1.105), (-0.1924, -0.07811, 1.105), (-0.2042, -0.03982, -1.105), (-0.2042, -0.03982, 1.105), (-0.2082, 0.0, -1.105), (-0.2082, 0.0, 1.105), (-0.2042, 0.03982, -1.105), (-0.2042, 0.03982, 1.105), (-0.1924, 0.07811, -1.105), (-0.1924, 0.07811, 1.105), (-0.1731, 0.1134, -1.105), (-0.1731, 0.1134, 1.105), (-0.1472, 0.1443, -1.105), (-0.1472, 0.1443, 1.105), (-0.1157, 0.1697, -1.105), (-0.1157, 0.1697, 1.105), (-0.07968, 0.1886, -1.105), (-0.07968, 0.1886, 1.105), (-0.04062, 0.2002, -1.105), (-0.04062, 0.2002, 1.105)], [], [(0, 1, 3, 2), (2, 3, 5, 4), (4, 5, 7, 6), (6, 7, 9, 8), (8, 9, 11, 10), (10, 11, 13, 12), (12, 13, 15, 14), (14, 15, 17, 16), (16, 17, 19, 18), (18, 19, 21, 20), (20, 21, 23, 22), (22, 23, 25, 24), (24, 25, 27, 26), (26, 27, 29, 28), (28, 29, 31, 30), (30, 31, 33, 32), (32, 33, 35, 34), (34, 35, 37, 36), (36, 37, 39, 38), (38, 39, 41, 40), (40, 41, 43, 42), (42, 43, 45, 44), (44, 45, 47, 46), (46, 47, 49, 48), (48, 49, 51, 50), (50, 51, 53, 52), (52, 53, 55, 54), (54, 55, 57, 56), (56, 57, 59, 58), (58, 59, 61, 60), (3, 1, 63, 61, 59, 57, 55, 53, 51, 49, 47, 45, 43, 41, 39, 37, 35, 33, 31, 29, 27, 25, 23, 21, 19, 17, 15, 13, 11, 9, 7, 5), (60, 61, 63, 62), (62, 63, 1, 0), (0, 2, 4, 6, 8, 10, 12, 14, 16, 18, 20, 22, 24, 26, 28, 30, 32, 34, 36, 38, 40, 42, 44, 46, 48, 50, 52, 54, 56, 58, 60, 62)])
_uv = me_cylinder_004.uv_layers.new(name='UVMap')
_uv.uv.foreach_set('vector', [1.0, 0.5, 1.0, 1.0, 0.9688, 1.0, 0.9688, 0.5, 0.9688, 0.5, 0.9688, 1.0, 0.9375, 1.0, 0.9375, 0.5, 0.9375, 0.5, 0.9375, 1.0, 0.9062, 1.0, 0.9062, 0.5, 0.9062, 0.5, 0.9062, 1.0, 0.875, 1.0, 0.875, 0.5, 0.875, 0.5, 0.875, 1.0, 0.8438, 1.0, 0.8438, 0.5, 0.8438, 0.5, 0.8438, 1.0, 0.8125, 1.0, 0.8125, 0.5, 0.8125, 0.5, 0.8125, 1.0, 0.7812, 1.0, 0.7812, 0.5, 0.7812, 0.5, 0.7812, 1.0, 0.75, 1.0, 0.75, 0.5, 0.75, 0.5, 0.75, 1.0, 0.7188, 1.0, 0.7188, 0.5, 0.7188, 0.5, 0.7188, 1.0, 0.6875, 1.0, 0.6875, 0.5, 0.6875, 0.5, 0.6875, 1.0, 0.6562, 1.0, 0.6562, 0.5, 0.6562, 0.5, 0.6562, 1.0, 0.625, 1.0, 0.625, 0.5, 0.625, 0.5, 0.625, 1.0, 0.5938, 1.0, 0.5938, 0.5, 0.5938, 0.5, 0.5938, 1.0, 0.5625, 1.0, 0.5625, 0.5, 0.5625, 0.5, 0.5625, 1.0, 0.5312, 1.0, 0.5312, 0.5, 0.5312, 0.5, 0.5312, 1.0, 0.5, 1.0, 0.5, 0.5, 0.5, 0.5, 0.5, 1.0, 0.4688, 1.0, 0.4688, 0.5, 0.4688, 0.5, 0.4688, 1.0, 0.4375, 1.0, 0.4375, 0.5, 0.4375, 0.5, 0.4375, 1.0, 0.4062, 1.0, 0.4062, 0.5, 0.4062, 0.5, 0.4062, 1.0, 0.375, 1.0, 0.375, 0.5, 0.375, 0.5, 0.375, 1.0, 0.3438, 1.0, 0.3438, 0.5, 0.3438, 0.5, 0.3438, 1.0, 0.3125, 1.0, 0.3125, 0.5, 0.3125, 0.5, 0.3125, 1.0, 0.2812, 1.0, 0.2812, 0.5, 0.2812, 0.5, 0.2812, 1.0, 0.25, 1.0, 0.25, 0.5, 0.25, 0.5, 0.25, 1.0, 0.2188, 1.0, 0.2188, 0.5, 0.2188, 0.5, 0.2188, 1.0, 0.1875, 1.0, 0.1875, 0.5, 0.1875, 0.5, 0.1875, 1.0, 0.1562, 1.0, 0.1562, 0.5, 0.1562, 0.5, 0.1562, 1.0, 0.125, 1.0, 0.125, 0.5, 0.125, 0.5, 0.125, 1.0, 0.09375, 1.0, 0.09375, 0.5, 0.09375, 0.5, 0.09375, 1.0, 0.0625, 1.0, 0.0625, 0.5, 0.2968, 0.4854, 0.25, 0.49, 0.2032, 0.4854, 0.1582, 0.4717, 0.1167, 0.4496, 0.08029, 0.4197, 0.05045, 0.3833, 0.02827, 0.3418, 0.01461, 0.2968, 0.01, 0.25, 0.01461, 0.2032, 0.02827, 0.1582, 0.05045, 0.1167, 0.08029, 0.08029, 0.1167, 0.05045, 0.1582, 0.02827, 0.2032, 0.01461, 0.25, 0.01, 0.2968, 0.01461, 0.3418, 0.02827, 0.3833, 0.05045, 0.4197, 0.08029, 0.4496, 0.1167, 0.4717, 0.1582, 0.4854, 0.2032, 0.49, 0.25, 0.4854, 0.2968, 0.4717, 0.3418, 0.4496, 0.3833, 0.4197, 0.4197, 0.3833, 0.4496, 0.3418, 0.4717, 0.0625, 0.5, 0.0625, 1.0, 0.03125, 1.0, 0.03125, 0.5, 0.03125, 0.5, 0.03125, 1.0, 0.0, 1.0, 0.0, 0.5, 0.75, 0.49, 0.7968, 0.4854, 0.8418, 0.4717, 0.8833, 0.4496, 0.9197, 0.4197, 0.9496, 0.3833, 0.9717, 0.3418, 0.9854, 0.2968, 0.99, 0.25, 0.9854, 0.2032, 0.9717, 0.1582, 0.9496, 0.1167, 0.9197, 0.08029, 0.8833, 0.05045, 0.8418, 0.02827, 0.7968, 0.01461, 0.75, 0.01, 0.7032, 0.01461, 0.6582, 0.02827, 0.6167, 0.05045, 0.5803, 0.08029, 0.5504, 0.1167, 0.5283, 0.1582, 0.5146, 0.2032, 0.51, 0.25, 0.5146, 0.2968, 0.5283, 0.3418, 0.5504, 0.3833, 0.5803, 0.4197, 0.6167, 0.4496, 0.6582, 0.4717, 0.7032, 0.4854])
me_cylinder_004.materials.append(mat_material)
me_cylinder_004.update()
me_cylinder_005 = bpy.data.meshes.new('Cylinder.005')
me_cylinder_005.from_pydata([(0.0, 0.2041, -1.105), (0.0, 0.2041, 1.105), (0.04062, 0.2002, -1.105), (0.04062, 0.2002, 1.105), (0.07968, 0.1886, -1.105), (0.07968, 0.1886, 1.105), (0.1157, 0.1697, -1.105), (0.1157, 0.1697, 1.105), (0.1472, 0.1443, -1.105), (0.1472, 0.1443, 1.105), (0.1731, 0.1134, -1.105), (0.1731, 0.1134, 1.105), (0.1924, 0.07811, -1.105), (0.1924, 0.07811, 1.105), (0.2042, 0.03982, -1.105), (0.2042, 0.03982, 1.105), (0.2082, 0.0, -1.105), (0.2082, 0.0, 1.105), (0.2042, -0.03982, -1.105), (0.2042, -0.03982, 1.105), (0.1924, -0.07811, -1.105), (0.1924, -0.07811, 1.105), (0.1731, -0.1134, -1.105), (0.1731, -0.1134, 1.105), (0.1472, -0.1443, -1.105), (0.1472, -0.1443, 1.105), (0.1157, -0.1697, -1.105), (0.1157, -0.1697, 1.105), (0.07968, -0.1886, -1.105), (0.07968, -0.1886, 1.105), (0.04062, -0.2002, -1.105), (0.04062, -0.2002, 1.105), (0.0, -0.2041, -1.105), (0.0, -0.2041, 1.105), (-0.04062, -0.2002, -1.105), (-0.04062, -0.2002, 1.105), (-0.07968, -0.1886, -1.105), (-0.07968, -0.1886, 1.105), (-0.1157, -0.1697, -1.105), (-0.1157, -0.1697, 1.105), (-0.1472, -0.1443, -1.105), (-0.1472, -0.1443, 1.105), (-0.1731, -0.1134, -1.105), (-0.1731, -0.1134, 1.105), (-0.1924, -0.07811, -1.105), (-0.1924, -0.07811, 1.105), (-0.2042, -0.03982, -1.105), (-0.2042, -0.03982, 1.105), (-0.2082, 0.0, -1.105), (-0.2082, 0.0, 1.105), (-0.2042, 0.03982, -1.105), (-0.2042, 0.03982, 1.105), (-0.1924, 0.07811, -1.105), (-0.1924, 0.07811, 1.105), (-0.1731, 0.1134, -1.105), (-0.1731, 0.1134, 1.105), (-0.1472, 0.1443, -1.105), (-0.1472, 0.1443, 1.105), (-0.1157, 0.1697, -1.105), (-0.1157, 0.1697, 1.105), (-0.07968, 0.1886, -1.105), (-0.07968, 0.1886, 1.105), (-0.04062, 0.2002, -1.105), (-0.04062, 0.2002, 1.105)], [], [(0, 1, 3, 2), (2, 3, 5, 4), (4, 5, 7, 6), (6, 7, 9, 8), (8, 9, 11, 10), (10, 11, 13, 12), (12, 13, 15, 14), (14, 15, 17, 16), (16, 17, 19, 18), (18, 19, 21, 20), (20, 21, 23, 22), (22, 23, 25, 24), (24, 25, 27, 26), (26, 27, 29, 28), (28, 29, 31, 30), (30, 31, 33, 32), (32, 33, 35, 34), (34, 35, 37, 36), (36, 37, 39, 38), (38, 39, 41, 40), (40, 41, 43, 42), (42, 43, 45, 44), (44, 45, 47, 46), (46, 47, 49, 48), (48, 49, 51, 50), (50, 51, 53, 52), (52, 53, 55, 54), (54, 55, 57, 56), (56, 57, 59, 58), (58, 59, 61, 60), (3, 1, 63, 61, 59, 57, 55, 53, 51, 49, 47, 45, 43, 41, 39, 37, 35, 33, 31, 29, 27, 25, 23, 21, 19, 17, 15, 13, 11, 9, 7, 5), (60, 61, 63, 62), (62, 63, 1, 0), (0, 2, 4, 6, 8, 10, 12, 14, 16, 18, 20, 22, 24, 26, 28, 30, 32, 34, 36, 38, 40, 42, 44, 46, 48, 50, 52, 54, 56, 58, 60, 62)])
_uv = me_cylinder_005.uv_layers.new(name='UVMap')
_uv.uv.foreach_set('vector', [1.0, 0.5, 1.0, 1.0, 0.9688, 1.0, 0.9688, 0.5, 0.9688, 0.5, 0.9688, 1.0, 0.9375, 1.0, 0.9375, 0.5, 0.9375, 0.5, 0.9375, 1.0, 0.9062, 1.0, 0.9062, 0.5, 0.9062, 0.5, 0.9062, 1.0, 0.875, 1.0, 0.875, 0.5, 0.875, 0.5, 0.875, 1.0, 0.8438, 1.0, 0.8438, 0.5, 0.8438, 0.5, 0.8438, 1.0, 0.8125, 1.0, 0.8125, 0.5, 0.8125, 0.5, 0.8125, 1.0, 0.7812, 1.0, 0.7812, 0.5, 0.7812, 0.5, 0.7812, 1.0, 0.75, 1.0, 0.75, 0.5, 0.75, 0.5, 0.75, 1.0, 0.7188, 1.0, 0.7188, 0.5, 0.7188, 0.5, 0.7188, 1.0, 0.6875, 1.0, 0.6875, 0.5, 0.6875, 0.5, 0.6875, 1.0, 0.6562, 1.0, 0.6562, 0.5, 0.6562, 0.5, 0.6562, 1.0, 0.625, 1.0, 0.625, 0.5, 0.625, 0.5, 0.625, 1.0, 0.5938, 1.0, 0.5938, 0.5, 0.5938, 0.5, 0.5938, 1.0, 0.5625, 1.0, 0.5625, 0.5, 0.5625, 0.5, 0.5625, 1.0, 0.5312, 1.0, 0.5312, 0.5, 0.5312, 0.5, 0.5312, 1.0, 0.5, 1.0, 0.5, 0.5, 0.5, 0.5, 0.5, 1.0, 0.4688, 1.0, 0.4688, 0.5, 0.4688, 0.5, 0.4688, 1.0, 0.4375, 1.0, 0.4375, 0.5, 0.4375, 0.5, 0.4375, 1.0, 0.4062, 1.0, 0.4062, 0.5, 0.4062, 0.5, 0.4062, 1.0, 0.375, 1.0, 0.375, 0.5, 0.375, 0.5, 0.375, 1.0, 0.3438, 1.0, 0.3438, 0.5, 0.3438, 0.5, 0.3438, 1.0, 0.3125, 1.0, 0.3125, 0.5, 0.3125, 0.5, 0.3125, 1.0, 0.2812, 1.0, 0.2812, 0.5, 0.2812, 0.5, 0.2812, 1.0, 0.25, 1.0, 0.25, 0.5, 0.25, 0.5, 0.25, 1.0, 0.2188, 1.0, 0.2188, 0.5, 0.2188, 0.5, 0.2188, 1.0, 0.1875, 1.0, 0.1875, 0.5, 0.1875, 0.5, 0.1875, 1.0, 0.1562, 1.0, 0.1562, 0.5, 0.1562, 0.5, 0.1562, 1.0, 0.125, 1.0, 0.125, 0.5, 0.125, 0.5, 0.125, 1.0, 0.09375, 1.0, 0.09375, 0.5, 0.09375, 0.5, 0.09375, 1.0, 0.0625, 1.0, 0.0625, 0.5, 0.2968, 0.4854, 0.25, 0.49, 0.2032, 0.4854, 0.1582, 0.4717, 0.1167, 0.4496, 0.08029, 0.4197, 0.05045, 0.3833, 0.02827, 0.3418, 0.01461, 0.2968, 0.01, 0.25, 0.01461, 0.2032, 0.02827, 0.1582, 0.05045, 0.1167, 0.08029, 0.08029, 0.1167, 0.05045, 0.1582, 0.02827, 0.2032, 0.01461, 0.25, 0.01, 0.2968, 0.01461, 0.3418, 0.02827, 0.3833, 0.05045, 0.4197, 0.08029, 0.4496, 0.1167, 0.4717, 0.1582, 0.4854, 0.2032, 0.49, 0.25, 0.4854, 0.2968, 0.4717, 0.3418, 0.4496, 0.3833, 0.4197, 0.4197, 0.3833, 0.4496, 0.3418, 0.4717, 0.0625, 0.5, 0.0625, 1.0, 0.03125, 1.0, 0.03125, 0.5, 0.03125, 0.5, 0.03125, 1.0, 0.0, 1.0, 0.0, 0.5, 0.75, 0.49, 0.7968, 0.4854, 0.8418, 0.4717, 0.8833, 0.4496, 0.9197, 0.4197, 0.9496, 0.3833, 0.9717, 0.3418, 0.9854, 0.2968, 0.99, 0.25, 0.9854, 0.2032, 0.9717, 0.1582, 0.9496, 0.1167, 0.9197, 0.08029, 0.8833, 0.05045, 0.8418, 0.02827, 0.7968, 0.01461, 0.75, 0.01, 0.7032, 0.01461, 0.6582, 0.02827, 0.6167, 0.05045, 0.5803, 0.08029, 0.5504, 0.1167, 0.5283, 0.1582, 0.5146, 0.2032, 0.51, 0.25, 0.5146, 0.2968, 0.5283, 0.3418, 0.5504, 0.3833, 0.5803, 0.4197, 0.6167, 0.4496, 0.6582, 0.4717, 0.7032, 0.4854])
me_cylinder_005.materials.append(mat_material)
me_cylinder_005.update()
me_cylinder_006 = bpy.data.meshes.new('Cylinder.006')
me_cylinder_006.from_pydata([(0.0, 0.2041, -1.105), (0.0, 0.2041, 1.105), (0.04062, 0.2002, -1.105), (0.04062, 0.2002, 1.105), (0.07968, 0.1886, -1.105), (0.07968, 0.1886, 1.105), (0.1157, 0.1697, -1.105), (0.1157, 0.1697, 1.105), (0.1472, 0.1443, -1.105), (0.1472, 0.1443, 1.105), (0.1731, 0.1134, -1.105), (0.1731, 0.1134, 1.105), (0.1924, 0.07811, -1.105), (0.1924, 0.07811, 1.105), (0.2042, 0.03982, -1.105), (0.2042, 0.03982, 1.105), (0.2082, 0.0, -1.105), (0.2082, 0.0, 1.105), (0.2042, -0.03982, -1.105), (0.2042, -0.03982, 1.105), (0.1924, -0.07811, -1.105), (0.1924, -0.07811, 1.105), (0.1731, -0.1134, -1.105), (0.1731, -0.1134, 1.105), (0.1472, -0.1443, -1.105), (0.1472, -0.1443, 1.105), (0.1157, -0.1697, -1.105), (0.1157, -0.1697, 1.105), (0.07968, -0.1886, -1.105), (0.07968, -0.1886, 1.105), (0.04062, -0.2002, -1.105), (0.04062, -0.2002, 1.105), (0.0, -0.2041, -1.105), (0.0, -0.2041, 1.105), (-0.04062, -0.2002, -1.105), (-0.04062, -0.2002, 1.105), (-0.07968, -0.1886, -1.105), (-0.07968, -0.1886, 1.105), (-0.1157, -0.1697, -1.105), (-0.1157, -0.1697, 1.105), (-0.1472, -0.1443, -1.105), (-0.1472, -0.1443, 1.105), (-0.1731, -0.1134, -1.105), (-0.1731, -0.1134, 1.105), (-0.1924, -0.07811, -1.105), (-0.1924, -0.07811, 1.105), (-0.2042, -0.03982, -1.105), (-0.2042, -0.03982, 1.105), (-0.2082, 0.0, -1.105), (-0.2082, 0.0, 1.105), (-0.2042, 0.03982, -1.105), (-0.2042, 0.03982, 1.105), (-0.1924, 0.07811, -1.105), (-0.1924, 0.07811, 1.105), (-0.1731, 0.1134, -1.105), (-0.1731, 0.1134, 1.105), (-0.1472, 0.1443, -1.105), (-0.1472, 0.1443, 1.105), (-0.1157, 0.1697, -1.105), (-0.1157, 0.1697, 1.105), (-0.07968, 0.1886, -1.105), (-0.07968, 0.1886, 1.105), (-0.04062, 0.2002, -1.105), (-0.04062, 0.2002, 1.105)], [], [(0, 1, 3, 2), (2, 3, 5, 4), (4, 5, 7, 6), (6, 7, 9, 8), (8, 9, 11, 10), (10, 11, 13, 12), (12, 13, 15, 14), (14, 15, 17, 16), (16, 17, 19, 18), (18, 19, 21, 20), (20, 21, 23, 22), (22, 23, 25, 24), (24, 25, 27, 26), (26, 27, 29, 28), (28, 29, 31, 30), (30, 31, 33, 32), (32, 33, 35, 34), (34, 35, 37, 36), (36, 37, 39, 38), (38, 39, 41, 40), (40, 41, 43, 42), (42, 43, 45, 44), (44, 45, 47, 46), (46, 47, 49, 48), (48, 49, 51, 50), (50, 51, 53, 52), (52, 53, 55, 54), (54, 55, 57, 56), (56, 57, 59, 58), (58, 59, 61, 60), (3, 1, 63, 61, 59, 57, 55, 53, 51, 49, 47, 45, 43, 41, 39, 37, 35, 33, 31, 29, 27, 25, 23, 21, 19, 17, 15, 13, 11, 9, 7, 5), (60, 61, 63, 62), (62, 63, 1, 0), (0, 2, 4, 6, 8, 10, 12, 14, 16, 18, 20, 22, 24, 26, 28, 30, 32, 34, 36, 38, 40, 42, 44, 46, 48, 50, 52, 54, 56, 58, 60, 62)])
_uv = me_cylinder_006.uv_layers.new(name='UVMap')
_uv.uv.foreach_set('vector', [1.0, 0.5, 1.0, 1.0, 0.9688, 1.0, 0.9688, 0.5, 0.9688, 0.5, 0.9688, 1.0, 0.9375, 1.0, 0.9375, 0.5, 0.9375, 0.5, 0.9375, 1.0, 0.9062, 1.0, 0.9062, 0.5, 0.9062, 0.5, 0.9062, 1.0, 0.875, 1.0, 0.875, 0.5, 0.875, 0.5, 0.875, 1.0, 0.8438, 1.0, 0.8438, 0.5, 0.8438, 0.5, 0.8438, 1.0, 0.8125, 1.0, 0.8125, 0.5, 0.8125, 0.5, 0.8125, 1.0, 0.7812, 1.0, 0.7812, 0.5, 0.7812, 0.5, 0.7812, 1.0, 0.75, 1.0, 0.75, 0.5, 0.75, 0.5, 0.75, 1.0, 0.7188, 1.0, 0.7188, 0.5, 0.7188, 0.5, 0.7188, 1.0, 0.6875, 1.0, 0.6875, 0.5, 0.6875, 0.5, 0.6875, 1.0, 0.6562, 1.0, 0.6562, 0.5, 0.6562, 0.5, 0.6562, 1.0, 0.625, 1.0, 0.625, 0.5, 0.625, 0.5, 0.625, 1.0, 0.5938, 1.0, 0.5938, 0.5, 0.5938, 0.5, 0.5938, 1.0, 0.5625, 1.0, 0.5625, 0.5, 0.5625, 0.5, 0.5625, 1.0, 0.5312, 1.0, 0.5312, 0.5, 0.5312, 0.5, 0.5312, 1.0, 0.5, 1.0, 0.5, 0.5, 0.5, 0.5, 0.5, 1.0, 0.4688, 1.0, 0.4688, 0.5, 0.4688, 0.5, 0.4688, 1.0, 0.4375, 1.0, 0.4375, 0.5, 0.4375, 0.5, 0.4375, 1.0, 0.4062, 1.0, 0.4062, 0.5, 0.4062, 0.5, 0.4062, 1.0, 0.375, 1.0, 0.375, 0.5, 0.375, 0.5, 0.375, 1.0, 0.3438, 1.0, 0.3438, 0.5, 0.3438, 0.5, 0.3438, 1.0, 0.3125, 1.0, 0.3125, 0.5, 0.3125, 0.5, 0.3125, 1.0, 0.2812, 1.0, 0.2812, 0.5, 0.2812, 0.5, 0.2812, 1.0, 0.25, 1.0, 0.25, 0.5, 0.25, 0.5, 0.25, 1.0, 0.2188, 1.0, 0.2188, 0.5, 0.2188, 0.5, 0.2188, 1.0, 0.1875, 1.0, 0.1875, 0.5, 0.1875, 0.5, 0.1875, 1.0, 0.1562, 1.0, 0.1562, 0.5, 0.1562, 0.5, 0.1562, 1.0, 0.125, 1.0, 0.125, 0.5, 0.125, 0.5, 0.125, 1.0, 0.09375, 1.0, 0.09375, 0.5, 0.09375, 0.5, 0.09375, 1.0, 0.0625, 1.0, 0.0625, 0.5, 0.2968, 0.4854, 0.25, 0.49, 0.2032, 0.4854, 0.1582, 0.4717, 0.1167, 0.4496, 0.08029, 0.4197, 0.05045, 0.3833, 0.02827, 0.3418, 0.01461, 0.2968, 0.01, 0.25, 0.01461, 0.2032, 0.02827, 0.1582, 0.05045, 0.1167, 0.08029, 0.08029, 0.1167, 0.05045, 0.1582, 0.02827, 0.2032, 0.01461, 0.25, 0.01, 0.2968, 0.01461, 0.3418, 0.02827, 0.3833, 0.05045, 0.4197, 0.08029, 0.4496, 0.1167, 0.4717, 0.1582, 0.4854, 0.2032, 0.49, 0.25, 0.4854, 0.2968, 0.4717, 0.3418, 0.4496, 0.3833, 0.4197, 0.4197, 0.3833, 0.4496, 0.3418, 0.4717, 0.0625, 0.5, 0.0625, 1.0, 0.03125, 1.0, 0.03125, 0.5, 0.03125, 0.5, 0.03125, 1.0, 0.0, 1.0, 0.0, 0.5, 0.75, 0.49, 0.7968, 0.4854, 0.8418, 0.4717, 0.8833, 0.4496, 0.9197, 0.4197, 0.9496, 0.3833, 0.9717, 0.3418, 0.9854, 0.2968, 0.99, 0.25, 0.9854, 0.2032, 0.9717, 0.1582, 0.9496, 0.1167, 0.9197, 0.08029, 0.8833, 0.05045, 0.8418, 0.02827, 0.7968, 0.01461, 0.75, 0.01, 0.7032, 0.01461, 0.6582, 0.02827, 0.6167, 0.05045, 0.5803, 0.08029, 0.5504, 0.1167, 0.5283, 0.1582, 0.5146, 0.2032, 0.51, 0.25, 0.5146, 0.2968, 0.5283, 0.3418, 0.5504, 0.3833, 0.5803, 0.4197, 0.6167, 0.4496, 0.6582, 0.4717, 0.7032, 0.4854])
me_cylinder_006.materials.append(mat_material)
me_cylinder_006.update()
me_cylinder_007 = bpy.data.meshes.new('Cylinder.007')
me_cylinder_007.from_pydata([(0.0, 0.2041, -1.105), (0.0, 0.2041, 1.105), (0.04062, 0.2002, -1.105), (0.04062, 0.2002, 1.105), (0.07968, 0.1886, -1.105), (0.07968, 0.1886, 1.105), (0.1157, 0.1697, -1.105), (0.1157, 0.1697, 1.105), (0.1472, 0.1443, -1.105), (0.1472, 0.1443, 1.105), (0.1731, 0.1134, -1.105), (0.1731, 0.1134, 1.105), (0.1924, 0.07811, -1.105), (0.1924, 0.07811, 1.105), (0.2042, 0.03982, -1.105), (0.2042, 0.03982, 1.105), (0.2082, 0.0, -1.105), (0.2082, 0.0, 1.105), (0.2042, -0.03982, -1.105), (0.2042, -0.03982, 1.105), (0.1924, -0.07811, -1.105), (0.1924, -0.07811, 1.105), (0.1731, -0.1134, -1.105), (0.1731, -0.1134, 1.105), (0.1472, -0.1443, -1.105), (0.1472, -0.1443, 1.105), (0.1157, -0.1697, -1.105), (0.1157, -0.1697, 1.105), (0.07968, -0.1886, -1.105), (0.07968, -0.1886, 1.105), (0.04062, -0.2002, -1.105), (0.04062, -0.2002, 1.105), (0.0, -0.2041, -1.105), (0.0, -0.2041, 1.105), (-0.04062, -0.2002, -1.105), (-0.04062, -0.2002, 1.105), (-0.07968, -0.1886, -1.105), (-0.07968, -0.1886, 1.105), (-0.1157, -0.1697, -1.105), (-0.1157, -0.1697, 1.105), (-0.1472, -0.1443, -1.105), (-0.1472, -0.1443, 1.105), (-0.1731, -0.1134, -1.105), (-0.1731, -0.1134, 1.105), (-0.1924, -0.07811, -1.105), (-0.1924, -0.07811, 1.105), (-0.2042, -0.03982, -1.105), (-0.2042, -0.03982, 1.105), (-0.2082, 0.0, -1.105), (-0.2082, 0.0, 1.105), (-0.2042, 0.03982, -1.105), (-0.2042, 0.03982, 1.105), (-0.1924, 0.07811, -1.105), (-0.1924, 0.07811, 1.105), (-0.1731, 0.1134, -1.105), (-0.1731, 0.1134, 1.105), (-0.1472, 0.1443, -1.105), (-0.1472, 0.1443, 1.105), (-0.1157, 0.1697, -1.105), (-0.1157, 0.1697, 1.105), (-0.07968, 0.1886, -1.105), (-0.07968, 0.1886, 1.105), (-0.04062, 0.2002, -1.105), (-0.04062, 0.2002, 1.105)], [], [(0, 1, 3, 2), (2, 3, 5, 4), (4, 5, 7, 6), (6, 7, 9, 8), (8, 9, 11, 10), (10, 11, 13, 12), (12, 13, 15, 14), (14, 15, 17, 16), (16, 17, 19, 18), (18, 19, 21, 20), (20, 21, 23, 22), (22, 23, 25, 24), (24, 25, 27, 26), (26, 27, 29, 28), (28, 29, 31, 30), (30, 31, 33, 32), (32, 33, 35, 34), (34, 35, 37, 36), (36, 37, 39, 38), (38, 39, 41, 40), (40, 41, 43, 42), (42, 43, 45, 44), (44, 45, 47, 46), (46, 47, 49, 48), (48, 49, 51, 50), (50, 51, 53, 52), (52, 53, 55, 54), (54, 55, 57, 56), (56, 57, 59, 58), (58, 59, 61, 60), (3, 1, 63, 61, 59, 57, 55, 53, 51, 49, 47, 45, 43, 41, 39, 37, 35, 33, 31, 29, 27, 25, 23, 21, 19, 17, 15, 13, 11, 9, 7, 5), (60, 61, 63, 62), (62, 63, 1, 0), (0, 2, 4, 6, 8, 10, 12, 14, 16, 18, 20, 22, 24, 26, 28, 30, 32, 34, 36, 38, 40, 42, 44, 46, 48, 50, 52, 54, 56, 58, 60, 62)])
_uv = me_cylinder_007.uv_layers.new(name='UVMap')
_uv.uv.foreach_set('vector', [1.0, 0.5, 1.0, 1.0, 0.9688, 1.0, 0.9688, 0.5, 0.9688, 0.5, 0.9688, 1.0, 0.9375, 1.0, 0.9375, 0.5, 0.9375, 0.5, 0.9375, 1.0, 0.9062, 1.0, 0.9062, 0.5, 0.9062, 0.5, 0.9062, 1.0, 0.875, 1.0, 0.875, 0.5, 0.875, 0.5, 0.875, 1.0, 0.8438, 1.0, 0.8438, 0.5, 0.8438, 0.5, 0.8438, 1.0, 0.8125, 1.0, 0.8125, 0.5, 0.8125, 0.5, 0.8125, 1.0, 0.7812, 1.0, 0.7812, 0.5, 0.7812, 0.5, 0.7812, 1.0, 0.75, 1.0, 0.75, 0.5, 0.75, 0.5, 0.75, 1.0, 0.7188, 1.0, 0.7188, 0.5, 0.7188, 0.5, 0.7188, 1.0, 0.6875, 1.0, 0.6875, 0.5, 0.6875, 0.5, 0.6875, 1.0, 0.6562, 1.0, 0.6562, 0.5, 0.6562, 0.5, 0.6562, 1.0, 0.625, 1.0, 0.625, 0.5, 0.625, 0.5, 0.625, 1.0, 0.5938, 1.0, 0.5938, 0.5, 0.5938, 0.5, 0.5938, 1.0, 0.5625, 1.0, 0.5625, 0.5, 0.5625, 0.5, 0.5625, 1.0, 0.5312, 1.0, 0.5312, 0.5, 0.5312, 0.5, 0.5312, 1.0, 0.5, 1.0, 0.5, 0.5, 0.5, 0.5, 0.5, 1.0, 0.4688, 1.0, 0.4688, 0.5, 0.4688, 0.5, 0.4688, 1.0, 0.4375, 1.0, 0.4375, 0.5, 0.4375, 0.5, 0.4375, 1.0, 0.4062, 1.0, 0.4062, 0.5, 0.4062, 0.5, 0.4062, 1.0, 0.375, 1.0, 0.375, 0.5, 0.375, 0.5, 0.375, 1.0, 0.3438, 1.0, 0.3438, 0.5, 0.3438, 0.5, 0.3438, 1.0, 0.3125, 1.0, 0.3125, 0.5, 0.3125, 0.5, 0.3125, 1.0, 0.2812, 1.0, 0.2812, 0.5, 0.2812, 0.5, 0.2812, 1.0, 0.25, 1.0, 0.25, 0.5, 0.25, 0.5, 0.25, 1.0, 0.2188, 1.0, 0.2188, 0.5, 0.2188, 0.5, 0.2188, 1.0, 0.1875, 1.0, 0.1875, 0.5, 0.1875, 0.5, 0.1875, 1.0, 0.1562, 1.0, 0.1562, 0.5, 0.1562, 0.5, 0.1562, 1.0, 0.125, 1.0, 0.125, 0.5, 0.125, 0.5, 0.125, 1.0, 0.09375, 1.0, 0.09375, 0.5, 0.09375, 0.5, 0.09375, 1.0, 0.0625, 1.0, 0.0625, 0.5, 0.2968, 0.4854, 0.25, 0.49, 0.2032, 0.4854, 0.1582, 0.4717, 0.1167, 0.4496, 0.08029, 0.4197, 0.05045, 0.3833, 0.02827, 0.3418, 0.01461, 0.2968, 0.01, 0.25, 0.01461, 0.2032, 0.02827, 0.1582, 0.05045, 0.1167, 0.08029, 0.08029, 0.1167, 0.05045, 0.1582, 0.02827, 0.2032, 0.01461, 0.25, 0.01, 0.2968, 0.01461, 0.3418, 0.02827, 0.3833, 0.05045, 0.4197, 0.08029, 0.4496, 0.1167, 0.4717, 0.1582, 0.4854, 0.2032, 0.49, 0.25, 0.4854, 0.2968, 0.4717, 0.3418, 0.4496, 0.3833, 0.4197, 0.4197, 0.3833, 0.4496, 0.3418, 0.4717, 0.0625, 0.5, 0.0625, 1.0, 0.03125, 1.0, 0.03125, 0.5, 0.03125, 0.5, 0.03125, 1.0, 0.0, 1.0, 0.0, 0.5, 0.75, 0.49, 0.7968, 0.4854, 0.8418, 0.4717, 0.8833, 0.4496, 0.9197, 0.4197, 0.9496, 0.3833, 0.9717, 0.3418, 0.9854, 0.2968, 0.99, 0.25, 0.9854, 0.2032, 0.9717, 0.1582, 0.9496, 0.1167, 0.9197, 0.08029, 0.8833, 0.05045, 0.8418, 0.02827, 0.7968, 0.01461, 0.75, 0.01, 0.7032, 0.01461, 0.6582, 0.02827, 0.6167, 0.05045, 0.5803, 0.08029, 0.5504, 0.1167, 0.5283, 0.1582, 0.5146, 0.2032, 0.51, 0.25, 0.5146, 0.2968, 0.5283, 0.3418, 0.5504, 0.3833, 0.5803, 0.4197, 0.6167, 0.4496, 0.6582, 0.4717, 0.7032, 0.4854])
me_cylinder_007.materials.append(mat_material)
me_cylinder_007.update()

# ---- objects
ob_light = bpy.data.objects.new('Light', light_light)
ob_camera = bpy.data.objects.new('Camera', cam_camera)
ob_cylinder = bpy.data.objects.new('Cylinder', me_cylinder)
ob_cylinder_001 = bpy.data.objects.new('Cylinder.001', me_cylinder_001)
ob_cylinder_002 = bpy.data.objects.new('Cylinder.002', me_cylinder_002)
ob_cylinder_003 = bpy.data.objects.new('Cylinder.003', me_cylinder_003)
ob_cylinder_004 = bpy.data.objects.new('Cylinder.004', me_cylinder_004)
ob_cylinder_005 = bpy.data.objects.new('Cylinder.005', me_cylinder_005)
ob_cylinder_006 = bpy.data.objects.new('Cylinder.006', me_cylinder_006)
ob_cylinder_007 = bpy.data.objects.new('Cylinder.007', me_cylinder_007)

# ---- transforms, parenting, visibility, modifiers, constraints
ob_light.location = (4.076, 1.005, 5.904)
ob_light.rotation_euler = (0.6503, 0.05522, 1.866)
ob_light.lock_rotations_4d = False
ob_light.empty_display_type = 'ARROWS'
ob_light.color = (0.0, 0.0, 0.0, 0.0)
ob_light.lineart.crease_threshold = 0.0
ob_camera.location = (7.359, -6.926, 4.958)
ob_camera.rotation_euler = (1.109, 0.0, 0.8149)
ob_camera.lock_rotations_4d = False
ob_camera.empty_display_type = 'ARROWS'
ob_camera.color = (0.0, 0.0, 0.0, 0.0)
ob_camera.display_type = 'WIRE'
ob_camera.lineart.crease_threshold = 0.0
ob_cylinder.location = (0.9055, 0.1871, 0.4275)
ob_cylinder.rotation_euler = (-0.0, 2.051, -0.0)
ob_cylinder_001.location = (-0.08947, 0.9456, 0.4275)
ob_cylinder_001.rotation_euler = (-0.0, 2.051, 1.569)
ob_cylinder_002.location = (-0.2234, 0.5415, 0.4275)
ob_cylinder_002.rotation_euler = (-0.0, 2.051, 2.599)
ob_cylinder_003.location = (-0.311, -0.3609, 0.4275)
ob_cylinder_003.rotation_euler = (-0.0, 2.051, 4.05)
ob_cylinder_004.location = (0.1044, -0.4525, 0.4275)
ob_cylinder_004.rotation_euler = (-0.0, 2.051, 4.709)
ob_cylinder_005.location = (0.5152, -0.2323, 0.4275)
ob_cylinder_005.rotation_euler = (-0.0, 2.051, 5.536)
ob_cylinder_006.location = (-0.3567, 0.05777, 0.4275)
ob_cylinder_006.rotation_euler = (-0.0, 2.051, 3.154)
ob_cylinder_007.location = (0.662, 0.7556, 0.4275)
ob_cylinder_007.rotation_euler = (-0.0, 2.051, 0.8888)

# ---- collection membership
col_collection.objects.link(ob_light)
col_collection.objects.link(ob_camera)
col_collection.objects.link(ob_cylinder)
col_collection.objects.link(ob_cylinder_001)
col_collection.objects.link(ob_cylinder_002)
col_collection.objects.link(ob_cylinder_003)
col_collection.objects.link(ob_cylinder_004)
col_collection.objects.link(ob_cylinder_005)
col_collection.objects.link(ob_cylinder_006)
col_collection.objects.link(ob_cylinder_007)

# ---- scene / render settings (as saved in the file)
scene.camera = ob_camera
scene.frame_start = 1; scene.frame_end = 250; scene.frame_set(1)
scene.render.engine = 'BLENDER_EEVEE_NEXT'
scene.cycles.sampling_pattern = 'TABULATED_SOBOL'
scene.cycles.use_light_tree = False
scene.view_settings.view_transform = 'Filmic'
bpy.context.view_layer.update()
